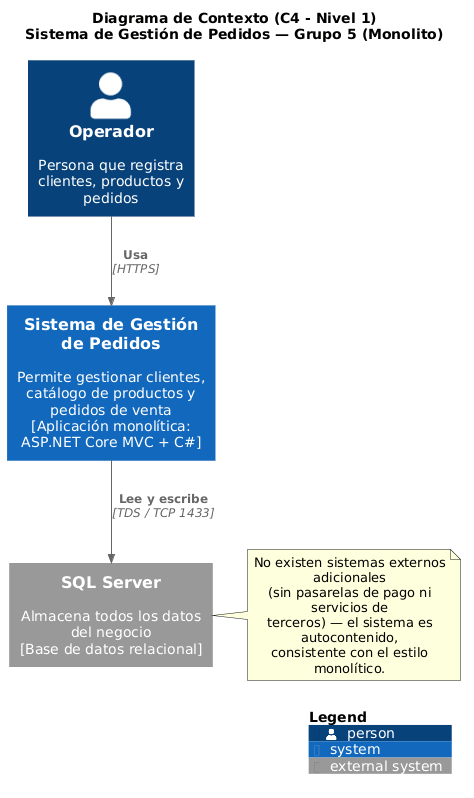

The diagram above was rendered by PlantUML. Its source (embedded in the PNG):
@startuml 01_contexto
!include C4_Context.puml

title Diagrama de Contexto (C4 - Nivel 1)\nSistema de Gestión de Pedidos — Grupo 5 (Monolito)

Person(operador, "Operador", "Persona que registra clientes, productos y pedidos")

System(sistema, "Sistema de Gestión de Pedidos", "Permite gestionar clientes, catálogo de productos y pedidos de venta\n[Aplicación monolítica: ASP.NET Core MVC + C#]")

System_Ext(sqlserver, "SQL Server", "Almacena todos los datos del negocio\n[Base de datos relacional]")

Rel(operador, sistema, "Usa", "HTTPS")
Rel(sistema, sqlserver, "Lee y escribe", "TDS / TCP 1433")

SHOW_LEGEND()

note right of sqlserver
  No existen sistemas externos adicionales
  (sin pasarelas de pago ni servicios de
  terceros) — el sistema es autocontenido,
  consistente con el estilo monolítico.
end note

@enduml